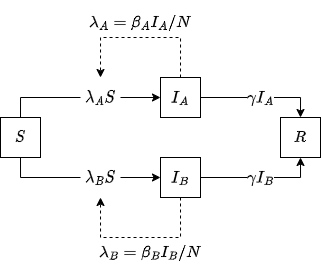

The diagram above was exported from draw.io. Its source (the exported page's mxGraphModel, read from the mxfile embedded in the PNG):
<mxGraphModel dx="989" dy="606" grid="1" gridSize="10" guides="1" tooltips="1" connect="1" arrows="1" fold="1" page="1" pageScale="1" pageWidth="850" pageHeight="1100" math="1" shadow="0">
  <root>
    <mxCell id="0" />
    <mxCell id="1" parent="0" />
    <mxCell id="HPEhnriXBVh_QUnAAiju-14" style="edgeStyle=orthogonalEdgeStyle;rounded=0;orthogonalLoop=1;jettySize=auto;html=1;exitX=0.5;exitY=0;exitDx=0;exitDy=0;entryX=0;entryY=0.5;entryDx=0;entryDy=0;fontSize=14;endArrow=none;endFill=0;" edge="1" parent="1" source="HPEhnriXBVh_QUnAAiju-1" target="HPEhnriXBVh_QUnAAiju-13">
      <mxGeometry relative="1" as="geometry" />
    </mxCell>
    <mxCell id="HPEhnriXBVh_QUnAAiju-17" style="edgeStyle=orthogonalEdgeStyle;rounded=0;orthogonalLoop=1;jettySize=auto;html=1;exitX=0.5;exitY=1;exitDx=0;exitDy=0;entryX=0;entryY=0.5;entryDx=0;entryDy=0;fontSize=14;endArrow=none;endFill=0;" edge="1" parent="1" source="HPEhnriXBVh_QUnAAiju-1" target="HPEhnriXBVh_QUnAAiju-16">
      <mxGeometry relative="1" as="geometry" />
    </mxCell>
    <mxCell id="HPEhnriXBVh_QUnAAiju-1" value="$$S$$" style="rounded=0;whiteSpace=wrap;html=1;fontSize=14;" vertex="1" parent="1">
      <mxGeometry x="40" y="160" width="40" height="40" as="geometry" />
    </mxCell>
    <mxCell id="HPEhnriXBVh_QUnAAiju-7" value="$$\gamma I_A$$" style="edgeStyle=orthogonalEdgeStyle;rounded=0;orthogonalLoop=1;jettySize=auto;html=1;exitX=1;exitY=0.5;exitDx=0;exitDy=0;entryX=0.5;entryY=0;entryDx=0;entryDy=0;fontSize=14;" edge="1" parent="1" source="HPEhnriXBVh_QUnAAiju-2" target="HPEhnriXBVh_QUnAAiju-4">
      <mxGeometry relative="1" as="geometry" />
    </mxCell>
    <mxCell id="HPEhnriXBVh_QUnAAiju-25" style="edgeStyle=orthogonalEdgeStyle;rounded=0;orthogonalLoop=1;jettySize=auto;html=1;exitX=0.5;exitY=0;exitDx=0;exitDy=0;entryX=0.5;entryY=0;entryDx=0;entryDy=0;dashed=1;fontSize=14;" edge="1" parent="1" source="HPEhnriXBVh_QUnAAiju-2" target="HPEhnriXBVh_QUnAAiju-13">
      <mxGeometry relative="1" as="geometry">
        <Array as="points">
          <mxPoint x="220" y="80" />
          <mxPoint x="140" y="80" />
        </Array>
      </mxGeometry>
    </mxCell>
    <mxCell id="HPEhnriXBVh_QUnAAiju-2" value="$$I_A$$" style="rounded=0;whiteSpace=wrap;html=1;fontSize=14;" vertex="1" parent="1">
      <mxGeometry x="200" y="120" width="40" height="40" as="geometry" />
    </mxCell>
    <mxCell id="HPEhnriXBVh_QUnAAiju-8" value="$$\gamma I_B$$" style="edgeStyle=orthogonalEdgeStyle;rounded=0;orthogonalLoop=1;jettySize=auto;html=1;exitX=1;exitY=0.5;exitDx=0;exitDy=0;entryX=0.5;entryY=1;entryDx=0;entryDy=0;fontSize=14;" edge="1" parent="1" source="HPEhnriXBVh_QUnAAiju-3" target="HPEhnriXBVh_QUnAAiju-4">
      <mxGeometry relative="1" as="geometry" />
    </mxCell>
    <mxCell id="HPEhnriXBVh_QUnAAiju-24" style="edgeStyle=orthogonalEdgeStyle;rounded=0;orthogonalLoop=1;jettySize=auto;html=1;exitX=0.5;exitY=1;exitDx=0;exitDy=0;entryX=0.5;entryY=1;entryDx=0;entryDy=0;dashed=1;fontSize=14;" edge="1" parent="1" source="HPEhnriXBVh_QUnAAiju-3" target="HPEhnriXBVh_QUnAAiju-16">
      <mxGeometry relative="1" as="geometry">
        <Array as="points">
          <mxPoint x="220" y="280" />
          <mxPoint x="140" y="280" />
        </Array>
      </mxGeometry>
    </mxCell>
    <mxCell id="HPEhnriXBVh_QUnAAiju-3" value="$$I_B$$" style="rounded=0;whiteSpace=wrap;html=1;fontSize=14;" vertex="1" parent="1">
      <mxGeometry x="200" y="200" width="40" height="40" as="geometry" />
    </mxCell>
    <mxCell id="HPEhnriXBVh_QUnAAiju-4" value="$$R$$" style="rounded=0;whiteSpace=wrap;html=1;fontSize=14;" vertex="1" parent="1">
      <mxGeometry x="320" y="160" width="40" height="40" as="geometry" />
    </mxCell>
    <mxCell id="HPEhnriXBVh_QUnAAiju-15" style="edgeStyle=orthogonalEdgeStyle;rounded=0;orthogonalLoop=1;jettySize=auto;html=1;exitX=1;exitY=0.5;exitDx=0;exitDy=0;entryX=0;entryY=0.5;entryDx=0;entryDy=0;fontSize=14;" edge="1" parent="1" source="HPEhnriXBVh_QUnAAiju-13" target="HPEhnriXBVh_QUnAAiju-2">
      <mxGeometry relative="1" as="geometry" />
    </mxCell>
    <mxCell id="HPEhnriXBVh_QUnAAiju-13" value="$$\lambda_A S$$" style="rounded=0;whiteSpace=wrap;html=1;fillColor=none;strokeColor=none;fontSize=14;" vertex="1" parent="1">
      <mxGeometry x="120" y="120" width="40" height="40" as="geometry" />
    </mxCell>
    <mxCell id="HPEhnriXBVh_QUnAAiju-18" style="edgeStyle=orthogonalEdgeStyle;rounded=0;orthogonalLoop=1;jettySize=auto;html=1;exitX=1;exitY=0.5;exitDx=0;exitDy=0;entryX=0;entryY=0.5;entryDx=0;entryDy=0;fontSize=14;" edge="1" parent="1" source="HPEhnriXBVh_QUnAAiju-16" target="HPEhnriXBVh_QUnAAiju-3">
      <mxGeometry relative="1" as="geometry" />
    </mxCell>
    <mxCell id="HPEhnriXBVh_QUnAAiju-16" value="$$\lambda_BS$$" style="rounded=0;whiteSpace=wrap;html=1;fillColor=none;strokeColor=none;fontSize=14;" vertex="1" parent="1">
      <mxGeometry x="120" y="200" width="40" height="40" as="geometry" />
    </mxCell>
    <mxCell id="HPEhnriXBVh_QUnAAiju-21" value="&lt;meta charset=&quot;utf-8&quot; style=&quot;font-size: 14px;&quot;&gt;&lt;span style=&quot;color: rgb(0, 0, 0); font-family: Helvetica; font-size: 14px; font-style: normal; font-variant-ligatures: normal; font-variant-caps: normal; font-weight: 400; letter-spacing: normal; orphans: 2; text-align: center; text-indent: 0px; text-transform: none; widows: 2; word-spacing: 0px; -webkit-text-stroke-width: 0px; background-color: rgb(255, 255, 255); text-decoration-thickness: initial; text-decoration-style: initial; text-decoration-color: initial; float: none; display: inline !important;&quot;&gt;$$\lambda _B = \beta_B I_B / N$$&lt;/span&gt;" style="text;html=1;strokeColor=none;fillColor=none;align=center;verticalAlign=middle;whiteSpace=wrap;rounded=0;fontSize=14;" vertex="1" parent="1">
      <mxGeometry x="160" y="280" width="60" height="30" as="geometry" />
    </mxCell>
    <mxCell id="HPEhnriXBVh_QUnAAiju-22" value="&lt;meta charset=&quot;utf-8&quot; style=&quot;font-size: 14px;&quot;&gt;&lt;span style=&quot;color: rgb(0, 0, 0); font-family: Helvetica; font-size: 14px; font-style: normal; font-variant-ligatures: normal; font-variant-caps: normal; font-weight: 400; letter-spacing: normal; orphans: 2; text-align: center; text-indent: 0px; text-transform: none; widows: 2; word-spacing: 0px; -webkit-text-stroke-width: 0px; background-color: rgb(255, 255, 255); text-decoration-thickness: initial; text-decoration-style: initial; text-decoration-color: initial; float: none; display: inline !important;&quot;&gt;$$\lambda _A = \beta_A I_A / N$$&lt;/span&gt;" style="text;html=1;strokeColor=none;fillColor=none;align=center;verticalAlign=middle;whiteSpace=wrap;rounded=0;fontSize=14;" vertex="1" parent="1">
      <mxGeometry x="150" y="50" width="60" height="30" as="geometry" />
    </mxCell>
  </root>
</mxGraphModel>